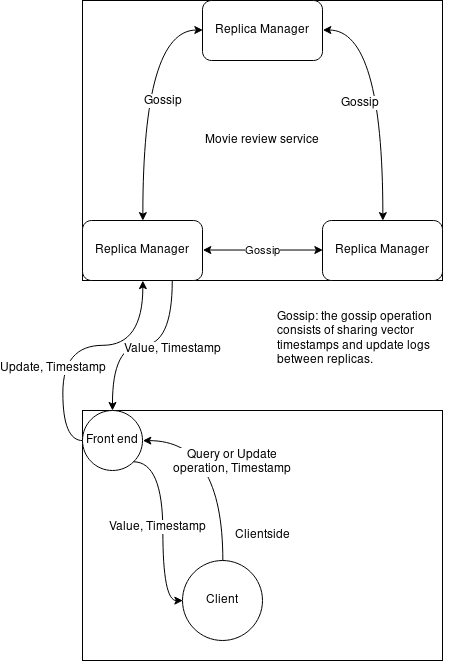

The diagram above was exported from draw.io. Its source (the exported page's mxGraphModel, read from the mxfile embedded in the PNG):
<mxGraphModel dx="932" dy="894" grid="1" gridSize="10" guides="1" tooltips="1" connect="1" arrows="1" fold="1" page="1" pageScale="1" pageWidth="1100" pageHeight="850" math="0" shadow="0">
  <root>
    <mxCell id="0" />
    <mxCell id="1" parent="0" />
    <mxCell id="igVKdp4eVPIKM4SlTfa--24" style="edgeStyle=orthogonalEdgeStyle;curved=1;rounded=0;orthogonalLoop=1;jettySize=auto;html=1;startArrow=none;startFill=0;endArrow=classic;endFill=1;exitX=0.75;exitY=1;exitDx=0;exitDy=0;" edge="1" parent="1" source="igVKdp4eVPIKM4SlTfa--1" target="igVKdp4eVPIKM4SlTfa--17">
      <mxGeometry relative="1" as="geometry">
        <mxPoint x="530" y="440" as="sourcePoint" />
      </mxGeometry>
    </mxCell>
    <mxCell id="igVKdp4eVPIKM4SlTfa--29" value="Value, Timestamp" style="text;html=1;resizable=0;points=[];align=center;verticalAlign=middle;labelBackgroundColor=#ffffff;" vertex="1" connectable="0" parent="igVKdp4eVPIKM4SlTfa--24">
      <mxGeometry x="-0.1351" y="2" relative="1" as="geometry">
        <mxPoint x="18" y="1" as="offset" />
      </mxGeometry>
    </mxCell>
    <mxCell id="igVKdp4eVPIKM4SlTfa--21" style="edgeStyle=orthogonalEdgeStyle;curved=1;rounded=0;orthogonalLoop=1;jettySize=auto;html=1;exitX=0;exitY=0.5;exitDx=0;exitDy=0;entryX=0.5;entryY=1;entryDx=0;entryDy=0;startArrow=none;startFill=0;endArrow=classic;endFill=1;" edge="1" parent="1" source="igVKdp4eVPIKM4SlTfa--17" target="igVKdp4eVPIKM4SlTfa--1">
      <mxGeometry relative="1" as="geometry" />
    </mxCell>
    <mxCell id="igVKdp4eVPIKM4SlTfa--30" value="Update, Timestamp" style="text;html=1;resizable=0;points=[];align=center;verticalAlign=middle;labelBackgroundColor=#ffffff;" vertex="1" connectable="0" parent="igVKdp4eVPIKM4SlTfa--21">
      <mxGeometry x="-0.4079" y="-19" relative="1" as="geometry">
        <mxPoint x="-29" y="-17.5" as="offset" />
      </mxGeometry>
    </mxCell>
    <mxCell id="igVKdp4eVPIKM4SlTfa--37" value="Clientside" style="html=1;whiteSpace=wrap;container=1;recursiveResize=0;collapsible=0;" vertex="1" parent="1">
      <mxGeometry x="310" y="550" width="360" height="250" as="geometry" />
    </mxCell>
    <mxCell id="igVKdp4eVPIKM4SlTfa--31" value="Client" style="ellipse;whiteSpace=wrap;html=1;aspect=fixed;" vertex="1" parent="igVKdp4eVPIKM4SlTfa--37">
      <mxGeometry x="100" y="150" width="80" height="80" as="geometry" />
    </mxCell>
    <mxCell id="igVKdp4eVPIKM4SlTfa--17" value="Front end" style="ellipse;whiteSpace=wrap;html=1;aspect=fixed;" vertex="1" parent="igVKdp4eVPIKM4SlTfa--37">
      <mxGeometry width="60" height="60" as="geometry" />
    </mxCell>
    <mxCell id="igVKdp4eVPIKM4SlTfa--32" style="edgeStyle=orthogonalEdgeStyle;curved=1;rounded=0;orthogonalLoop=1;jettySize=auto;html=1;exitX=0.5;exitY=0;exitDx=0;exitDy=0;entryX=1;entryY=0.5;entryDx=0;entryDy=0;startArrow=none;startFill=0;endArrow=classic;endFill=1;" edge="1" parent="igVKdp4eVPIKM4SlTfa--37" source="igVKdp4eVPIKM4SlTfa--31" target="igVKdp4eVPIKM4SlTfa--17">
      <mxGeometry relative="1" as="geometry" />
    </mxCell>
    <mxCell id="igVKdp4eVPIKM4SlTfa--34" value="&lt;div&gt;Query or Update &lt;br&gt;&lt;/div&gt;&lt;div&gt;operation, Timestamp&lt;br&gt;&lt;/div&gt;" style="text;html=1;resizable=0;points=[];align=center;verticalAlign=middle;labelBackgroundColor=#ffffff;" vertex="1" connectable="0" parent="igVKdp4eVPIKM4SlTfa--32">
      <mxGeometry x="-0.0739" y="6" relative="1" as="geometry">
        <mxPoint x="15" y="-6" as="offset" />
      </mxGeometry>
    </mxCell>
    <mxCell id="igVKdp4eVPIKM4SlTfa--33" style="edgeStyle=orthogonalEdgeStyle;curved=1;rounded=0;orthogonalLoop=1;jettySize=auto;html=1;exitX=1;exitY=1;exitDx=0;exitDy=0;entryX=0;entryY=0.5;entryDx=0;entryDy=0;startArrow=none;startFill=0;endArrow=classic;endFill=1;" edge="1" parent="igVKdp4eVPIKM4SlTfa--37" source="igVKdp4eVPIKM4SlTfa--17" target="igVKdp4eVPIKM4SlTfa--31">
      <mxGeometry relative="1" as="geometry" />
    </mxCell>
    <mxCell id="igVKdp4eVPIKM4SlTfa--35" value="Value, Timestamp" style="text;html=1;resizable=0;points=[];align=center;verticalAlign=middle;labelBackgroundColor=#ffffff;" vertex="1" connectable="0" parent="igVKdp4eVPIKM4SlTfa--33">
      <mxGeometry x="-0.3297" y="-16" relative="1" as="geometry">
        <mxPoint x="11" y="29.5" as="offset" />
      </mxGeometry>
    </mxCell>
    <mxCell id="igVKdp4eVPIKM4SlTfa--39" value="Movie review service" style="html=1;whiteSpace=wrap;container=1;recursiveResize=0;collapsible=0;" vertex="1" parent="1">
      <mxGeometry x="310" y="140" width="360" height="280" as="geometry" />
    </mxCell>
    <mxCell id="igVKdp4eVPIKM4SlTfa--9" value="Replica Manager" style="rounded=1;whiteSpace=wrap;html=1;" vertex="1" parent="igVKdp4eVPIKM4SlTfa--39">
      <mxGeometry x="240" y="220" width="120" height="60" as="geometry" />
    </mxCell>
    <mxCell id="igVKdp4eVPIKM4SlTfa--1" value="Replica Manager" style="rounded=1;whiteSpace=wrap;html=1;" vertex="1" parent="igVKdp4eVPIKM4SlTfa--39">
      <mxGeometry y="220" width="120" height="60" as="geometry" />
    </mxCell>
    <mxCell id="igVKdp4eVPIKM4SlTfa--15" value="&lt;div&gt;Gossip&lt;/div&gt;" style="edgeStyle=orthogonalEdgeStyle;rounded=0;orthogonalLoop=1;jettySize=auto;html=1;exitX=1;exitY=0.5;exitDx=0;exitDy=0;entryX=0;entryY=0.5;entryDx=0;entryDy=0;startArrow=classic;startFill=1;" edge="1" parent="igVKdp4eVPIKM4SlTfa--39" source="igVKdp4eVPIKM4SlTfa--1" target="igVKdp4eVPIKM4SlTfa--9">
      <mxGeometry relative="1" as="geometry" />
    </mxCell>
    <mxCell id="igVKdp4eVPIKM4SlTfa--11" value="Replica Manager" style="rounded=1;whiteSpace=wrap;html=1;" vertex="1" parent="igVKdp4eVPIKM4SlTfa--39">
      <mxGeometry x="120" width="120" height="60" as="geometry" />
    </mxCell>
    <mxCell id="igVKdp4eVPIKM4SlTfa--13" value="" style="edgeStyle=orthogonalEdgeStyle;rounded=0;orthogonalLoop=1;jettySize=auto;html=1;exitX=0;exitY=0.5;exitDx=0;exitDy=0;entryX=0.5;entryY=0;entryDx=0;entryDy=0;startArrow=classic;startFill=1;curved=1;" edge="1" parent="igVKdp4eVPIKM4SlTfa--39" source="igVKdp4eVPIKM4SlTfa--11" target="igVKdp4eVPIKM4SlTfa--1">
      <mxGeometry relative="1" as="geometry" />
    </mxCell>
    <mxCell id="igVKdp4eVPIKM4SlTfa--27" value="&lt;div&gt;Gossip&lt;/div&gt;" style="text;html=1;resizable=0;points=[];align=center;verticalAlign=middle;labelBackgroundColor=#ffffff;" vertex="1" connectable="0" parent="igVKdp4eVPIKM4SlTfa--13">
      <mxGeometry x="0.3425" y="9" relative="1" as="geometry">
        <mxPoint x="11" y="-38" as="offset" />
      </mxGeometry>
    </mxCell>
    <mxCell id="igVKdp4eVPIKM4SlTfa--14" style="edgeStyle=orthogonalEdgeStyle;rounded=0;orthogonalLoop=1;jettySize=auto;html=1;exitX=1;exitY=0.5;exitDx=0;exitDy=0;entryX=0.5;entryY=0;entryDx=0;entryDy=0;endArrow=classic;endFill=1;startArrow=classic;startFill=1;curved=1;" edge="1" parent="igVKdp4eVPIKM4SlTfa--39" source="igVKdp4eVPIKM4SlTfa--11" target="igVKdp4eVPIKM4SlTfa--9">
      <mxGeometry relative="1" as="geometry" />
    </mxCell>
    <mxCell id="igVKdp4eVPIKM4SlTfa--26" value="Gossip" style="text;html=1;resizable=0;points=[];align=center;verticalAlign=middle;labelBackgroundColor=#ffffff;" vertex="1" connectable="0" parent="igVKdp4eVPIKM4SlTfa--14">
      <mxGeometry x="0.0523" y="-23" relative="1" as="geometry">
        <mxPoint as="offset" />
      </mxGeometry>
    </mxCell>
    <mxCell id="igVKdp4eVPIKM4SlTfa--41" value="Gossip: the gossip operation consists of sharing vector timestamps and update logs between replicas." style="text;html=1;strokeColor=none;fillColor=none;spacing=5;spacingTop=-20;whiteSpace=wrap;overflow=hidden;rounded=0;" vertex="1" parent="1">
      <mxGeometry x="500" y="460" width="190" height="120" as="geometry" />
    </mxCell>
  </root>
</mxGraphModel>